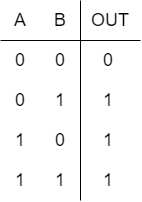

The diagram above was exported from draw.io. Its source (the exported page's mxGraphModel, read from the mxfile embedded in the PNG):
<mxGraphModel dx="1098" dy="643" grid="1" gridSize="10" guides="1" tooltips="1" connect="1" arrows="1" fold="1" page="1" pageScale="1" pageWidth="827" pageHeight="1169" math="0" shadow="0">
  <root>
    <mxCell id="0" />
    <mxCell id="1" parent="0" />
    <mxCell id="Mre06z8GovhjwSYuXZQ1-1" value="&lt;font style=&quot;font-size: 18px;&quot;&gt;A&lt;/font&gt;" style="text;strokeColor=none;align=center;fillColor=none;html=1;verticalAlign=middle;whiteSpace=wrap;rounded=0;" vertex="1" parent="1">
      <mxGeometry x="130" y="210" width="20" height="20" as="geometry" />
    </mxCell>
    <mxCell id="Mre06z8GovhjwSYuXZQ1-2" value="&lt;font style=&quot;font-size: 18px;&quot;&gt;B&lt;/font&gt;" style="text;strokeColor=none;align=center;fillColor=none;html=1;verticalAlign=middle;whiteSpace=wrap;rounded=0;" vertex="1" parent="1">
      <mxGeometry x="170" y="210" width="20" height="20" as="geometry" />
    </mxCell>
    <mxCell id="Mre06z8GovhjwSYuXZQ1-3" value="&lt;font style=&quot;font-size: 18px;&quot;&gt;OUT&lt;/font&gt;" style="text;strokeColor=none;align=center;fillColor=none;html=1;verticalAlign=middle;whiteSpace=wrap;rounded=0;" vertex="1" parent="1">
      <mxGeometry x="220" y="210" width="20" height="20" as="geometry" />
    </mxCell>
    <mxCell id="Mre06z8GovhjwSYuXZQ1-4" value="" style="endArrow=none;html=1;rounded=0;" edge="1" parent="1">
      <mxGeometry width="50" height="50" relative="1" as="geometry">
        <mxPoint x="260" y="240" as="sourcePoint" />
        <mxPoint x="120" y="240" as="targetPoint" />
      </mxGeometry>
    </mxCell>
    <mxCell id="Mre06z8GovhjwSYuXZQ1-5" value="" style="endArrow=none;html=1;rounded=0;" edge="1" parent="1">
      <mxGeometry width="50" height="50" relative="1" as="geometry">
        <mxPoint x="200" y="400" as="sourcePoint" />
        <mxPoint x="200" y="200" as="targetPoint" />
      </mxGeometry>
    </mxCell>
    <mxCell id="Mre06z8GovhjwSYuXZQ1-6" value="&lt;font style=&quot;font-size: 18px;&quot;&gt;0&lt;/font&gt;" style="text;strokeColor=none;align=center;fillColor=none;html=1;verticalAlign=middle;whiteSpace=wrap;rounded=0;" vertex="1" parent="1">
      <mxGeometry x="130" y="250" width="20" height="20" as="geometry" />
    </mxCell>
    <mxCell id="Mre06z8GovhjwSYuXZQ1-7" value="&lt;font style=&quot;font-size: 18px;&quot;&gt;0&lt;/font&gt;" style="text;strokeColor=none;align=center;fillColor=none;html=1;verticalAlign=middle;whiteSpace=wrap;rounded=0;" vertex="1" parent="1">
      <mxGeometry x="170" y="250" width="20" height="20" as="geometry" />
    </mxCell>
    <mxCell id="Mre06z8GovhjwSYuXZQ1-8" value="&lt;font style=&quot;font-size: 18px;&quot;&gt;0&lt;/font&gt;" style="text;strokeColor=none;align=center;fillColor=none;html=1;verticalAlign=middle;whiteSpace=wrap;rounded=0;" vertex="1" parent="1">
      <mxGeometry x="218" y="250" width="20" height="20" as="geometry" />
    </mxCell>
    <mxCell id="Mre06z8GovhjwSYuXZQ1-9" value="&lt;font style=&quot;font-size: 18px;&quot;&gt;0&lt;/font&gt;" style="text;strokeColor=none;align=center;fillColor=none;html=1;verticalAlign=middle;whiteSpace=wrap;rounded=0;" vertex="1" parent="1">
      <mxGeometry x="130" y="290" width="20" height="20" as="geometry" />
    </mxCell>
    <mxCell id="Mre06z8GovhjwSYuXZQ1-10" value="&lt;font style=&quot;font-size: 18px;&quot;&gt;1&lt;/font&gt;" style="text;strokeColor=none;align=center;fillColor=none;html=1;verticalAlign=middle;whiteSpace=wrap;rounded=0;" vertex="1" parent="1">
      <mxGeometry x="170" y="290" width="20" height="20" as="geometry" />
    </mxCell>
    <mxCell id="Mre06z8GovhjwSYuXZQ1-11" value="&lt;font style=&quot;font-size: 18px;&quot;&gt;1&lt;/font&gt;" style="text;strokeColor=none;align=center;fillColor=none;html=1;verticalAlign=middle;whiteSpace=wrap;rounded=0;" vertex="1" parent="1">
      <mxGeometry x="218" y="290" width="20" height="20" as="geometry" />
    </mxCell>
    <mxCell id="Mre06z8GovhjwSYuXZQ1-12" value="&lt;font style=&quot;font-size: 18px;&quot;&gt;1&lt;/font&gt;" style="text;strokeColor=none;align=center;fillColor=none;html=1;verticalAlign=middle;whiteSpace=wrap;rounded=0;" vertex="1" parent="1">
      <mxGeometry x="130" y="330" width="20" height="20" as="geometry" />
    </mxCell>
    <mxCell id="Mre06z8GovhjwSYuXZQ1-13" value="&lt;font style=&quot;font-size: 18px;&quot;&gt;0&lt;/font&gt;" style="text;strokeColor=none;align=center;fillColor=none;html=1;verticalAlign=middle;whiteSpace=wrap;rounded=0;" vertex="1" parent="1">
      <mxGeometry x="170" y="330" width="20" height="20" as="geometry" />
    </mxCell>
    <mxCell id="Mre06z8GovhjwSYuXZQ1-14" value="&lt;font style=&quot;font-size: 18px;&quot;&gt;1&lt;/font&gt;" style="text;strokeColor=none;align=center;fillColor=none;html=1;verticalAlign=middle;whiteSpace=wrap;rounded=0;" vertex="1" parent="1">
      <mxGeometry x="218" y="330" width="20" height="20" as="geometry" />
    </mxCell>
    <mxCell id="Mre06z8GovhjwSYuXZQ1-15" value="&lt;font style=&quot;font-size: 18px;&quot;&gt;1&lt;/font&gt;" style="text;strokeColor=none;align=center;fillColor=none;html=1;verticalAlign=middle;whiteSpace=wrap;rounded=0;" vertex="1" parent="1">
      <mxGeometry x="130" y="370" width="20" height="20" as="geometry" />
    </mxCell>
    <mxCell id="Mre06z8GovhjwSYuXZQ1-16" value="&lt;font style=&quot;font-size: 18px;&quot;&gt;1&lt;/font&gt;" style="text;strokeColor=none;align=center;fillColor=none;html=1;verticalAlign=middle;whiteSpace=wrap;rounded=0;" vertex="1" parent="1">
      <mxGeometry x="170" y="370" width="20" height="20" as="geometry" />
    </mxCell>
    <mxCell id="Mre06z8GovhjwSYuXZQ1-17" value="&lt;font style=&quot;font-size: 18px;&quot;&gt;1&lt;/font&gt;" style="text;strokeColor=none;align=center;fillColor=none;html=1;verticalAlign=middle;whiteSpace=wrap;rounded=0;" vertex="1" parent="1">
      <mxGeometry x="218" y="370" width="20" height="20" as="geometry" />
    </mxCell>
  </root>
</mxGraphModel>